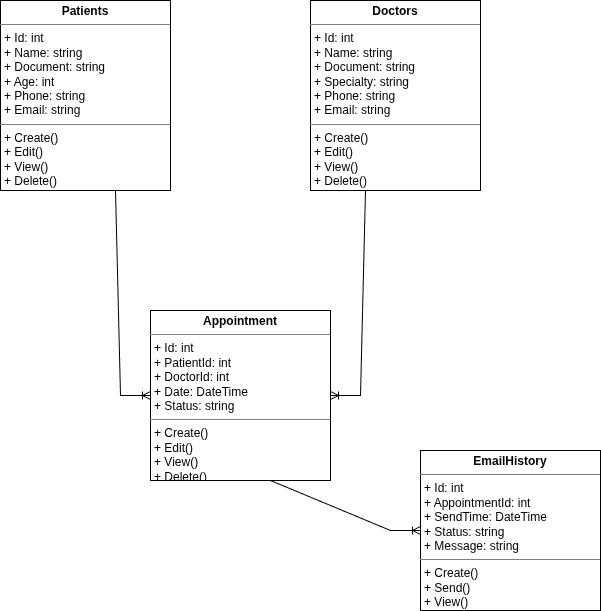

The diagram above was exported from draw.io. Its source (the exported page's mxGraphModel, read from the mxfile embedded in the PNG):
<mxGraphModel dx="1360" dy="793" grid="1" gridSize="10" guides="1" tooltips="1" connect="1" arrows="1" fold="1" page="1" pageScale="1" pageWidth="827" pageHeight="1169" math="0" shadow="0">
  <root>
    <mxCell id="0" />
    <mxCell id="1" parent="0" />
    <mxCell id="ZE2khclbfG4z33WXH9_1-7" value="&lt;p style=&quot;margin:0px;margin-top:4px;text-align:center;&quot;&gt;&lt;b&gt;Patients&lt;/b&gt;&lt;/p&gt;&lt;hr size=&quot;1&quot; style=&quot;border-style:solid;&quot;&gt;&lt;p style=&quot;margin:0px;margin-left:4px;&quot;&gt;+ Id: int&lt;/p&gt;&lt;p style=&quot;margin:0px;margin-left:4px;&quot;&gt;+ Name: string&lt;/p&gt;&lt;p style=&quot;margin:0px;margin-left:4px;&quot;&gt;+ Document: string&lt;/p&gt;&lt;p style=&quot;margin:0px;margin-left:4px;&quot;&gt;+ Age: int&lt;/p&gt;&lt;p style=&quot;margin:0px;margin-left:4px;&quot;&gt;+ Phone: string&lt;/p&gt;&lt;p style=&quot;margin:0px;margin-left:4px;&quot;&gt;+ Email: string&lt;/p&gt;&lt;hr size=&quot;1&quot; style=&quot;border-style:solid;&quot;&gt;&lt;p style=&quot;margin:0px;margin-left:4px;&quot;&gt;+ Create()&lt;/p&gt;&lt;p style=&quot;margin:0px;margin-left:4px;&quot;&gt;+ Edit()&lt;/p&gt;&lt;p style=&quot;margin:0px;margin-left:4px;&quot;&gt;+ View()&lt;/p&gt;&lt;p style=&quot;margin:0px;margin-left:4px;&quot;&gt;+ Delete()&lt;/p&gt;" style="verticalAlign=top;align=left;overflow=fill;html=1;whiteSpace=wrap;" vertex="1" parent="1">
      <mxGeometry x="100" y="470" width="170" height="190" as="geometry" />
    </mxCell>
    <mxCell id="ZE2khclbfG4z33WXH9_1-8" value="&lt;p style=&quot;margin:0px;margin-top:4px;text-align:center;&quot;&gt;&lt;b&gt;Doctors&lt;/b&gt;&lt;/p&gt;&lt;hr size=&quot;1&quot; style=&quot;border-style:solid;&quot;&gt;&lt;p style=&quot;margin:0px;margin-left:4px;&quot;&gt;+ Id: int&lt;/p&gt;&lt;p style=&quot;margin:0px;margin-left:4px;&quot;&gt;+ Name: string&lt;/p&gt;&lt;p style=&quot;margin:0px;margin-left:4px;&quot;&gt;+ Document: string&lt;/p&gt;&lt;p style=&quot;margin:0px;margin-left:4px;&quot;&gt;+ Specialty: string&lt;/p&gt;&lt;p style=&quot;margin:0px;margin-left:4px;&quot;&gt;+ Phone: string&lt;/p&gt;&lt;p style=&quot;margin:0px;margin-left:4px;&quot;&gt;+ Email: string&lt;/p&gt;&lt;hr size=&quot;1&quot; style=&quot;border-style:solid;&quot;&gt;&lt;p style=&quot;margin:0px;margin-left:4px;&quot;&gt;+ Create()&lt;/p&gt;&lt;p style=&quot;margin:0px;margin-left:4px;&quot;&gt;+ Edit()&lt;/p&gt;&lt;p style=&quot;margin:0px;margin-left:4px;&quot;&gt;+ View()&lt;/p&gt;&lt;p style=&quot;margin:0px;margin-left:4px;&quot;&gt;+ Delete()&lt;/p&gt;" style="verticalAlign=top;align=left;overflow=fill;html=1;whiteSpace=wrap;" vertex="1" parent="1">
      <mxGeometry x="410" y="470" width="170" height="190" as="geometry" />
    </mxCell>
    <mxCell id="ZE2khclbfG4z33WXH9_1-9" value="&lt;p style=&quot;margin:0px;margin-top:4px;text-align:center;&quot;&gt;&lt;b&gt;Appointment&lt;/b&gt;&lt;/p&gt;&lt;hr size=&quot;1&quot; style=&quot;border-style:solid;&quot;&gt;&lt;p style=&quot;margin:0px;margin-left:4px;&quot;&gt;+ Id: int&lt;/p&gt;&lt;p style=&quot;margin:0px;margin-left:4px;&quot;&gt;+ PatientId: int&lt;/p&gt;&lt;p style=&quot;margin:0px;margin-left:4px;&quot;&gt;+ DoctorId: int&lt;/p&gt;&lt;p style=&quot;margin:0px;margin-left:4px;&quot;&gt;+ Date: DateTime&lt;/p&gt;&lt;p style=&quot;margin:0px;margin-left:4px;&quot;&gt;+ Status: string&lt;/p&gt;&lt;hr size=&quot;1&quot; style=&quot;border-style:solid;&quot;&gt;&lt;p style=&quot;margin:0px;margin-left:4px;&quot;&gt;+ Create()&lt;/p&gt;&lt;p style=&quot;margin:0px;margin-left:4px;&quot;&gt;+ Edit()&lt;/p&gt;&lt;p style=&quot;margin:0px;margin-left:4px;&quot;&gt;+ View()&lt;/p&gt;&lt;p style=&quot;margin:0px;margin-left:4px;&quot;&gt;+ Delete()&lt;/p&gt;" style="verticalAlign=top;align=left;overflow=fill;html=1;whiteSpace=wrap;direction=south;" vertex="1" parent="1">
      <mxGeometry x="250" y="780" width="180" height="170" as="geometry" />
    </mxCell>
    <mxCell id="ZE2khclbfG4z33WXH9_1-10" value="" style="edgeStyle=entityRelationEdgeStyle;fontSize=12;html=1;endArrow=ERoneToMany;rounded=0;exitX=0.5;exitY=1;exitDx=0;exitDy=0;" edge="1" parent="1" source="ZE2khclbfG4z33WXH9_1-7" target="ZE2khclbfG4z33WXH9_1-9">
      <mxGeometry width="100" height="100" relative="1" as="geometry">
        <mxPoint x="380" y="800" as="sourcePoint" />
        <mxPoint x="480" y="700" as="targetPoint" />
      </mxGeometry>
    </mxCell>
    <mxCell id="ZE2khclbfG4z33WXH9_1-11" value="" style="edgeStyle=entityRelationEdgeStyle;fontSize=12;html=1;endArrow=ERoneToMany;rounded=0;exitX=0.5;exitY=1;exitDx=0;exitDy=0;" edge="1" parent="1" source="ZE2khclbfG4z33WXH9_1-8" target="ZE2khclbfG4z33WXH9_1-9">
      <mxGeometry width="100" height="100" relative="1" as="geometry">
        <mxPoint x="480" y="575" as="sourcePoint" />
        <mxPoint x="585" y="790" as="targetPoint" />
        <Array as="points">
          <mxPoint x="580" y="710" />
          <mxPoint x="560" y="760" />
          <mxPoint x="550" y="730" />
          <mxPoint x="600" y="780" />
        </Array>
      </mxGeometry>
    </mxCell>
    <mxCell id="ZE2khclbfG4z33WXH9_1-12" value="&lt;p style=&quot;margin:0px;margin-top:4px;text-align:center;&quot;&gt;&lt;b&gt;EmailHistory&lt;/b&gt;&lt;/p&gt;&lt;hr size=&quot;1&quot; style=&quot;border-style:solid;&quot;&gt;&lt;p style=&quot;margin:0px;margin-left:4px;&quot;&gt;+ Id: int&lt;/p&gt;&lt;p style=&quot;margin:0px;margin-left:4px;&quot;&gt;+ AppointmentId: int&lt;/p&gt;&lt;p style=&quot;margin:0px;margin-left:4px;&quot;&gt;+ SendTime: DateTime&lt;/p&gt;&lt;p style=&quot;margin:0px;margin-left:4px;&quot;&gt;+ Status: string&lt;/p&gt;&lt;p style=&quot;margin:0px;margin-left:4px;&quot;&gt;+ Message: string&lt;/p&gt;&lt;hr size=&quot;1&quot; style=&quot;border-style:solid;&quot;&gt;&lt;p style=&quot;margin:0px;margin-left:4px;&quot;&gt;+ Create()&lt;/p&gt;&lt;p style=&quot;margin:0px;margin-left:4px;&quot;&gt;+ Send()&lt;/p&gt;&lt;p style=&quot;margin:0px;margin-left:4px;&quot;&gt;+ View()&lt;/p&gt;" style="verticalAlign=top;align=left;overflow=fill;html=1;whiteSpace=wrap;direction=south;" vertex="1" parent="1">
      <mxGeometry x="520" y="920" width="180" height="160" as="geometry" />
    </mxCell>
    <mxCell id="ZE2khclbfG4z33WXH9_1-13" value="" style="edgeStyle=entityRelationEdgeStyle;fontSize=12;html=1;endArrow=ERoneToMany;rounded=0;exitX=1;exitY=0.5;exitDx=0;exitDy=0;" edge="1" parent="1" source="ZE2khclbfG4z33WXH9_1-9" target="ZE2khclbfG4z33WXH9_1-12">
      <mxGeometry width="100" height="100" relative="1" as="geometry">
        <mxPoint x="545" y="870" as="sourcePoint" />
        <mxPoint x="480" y="1075" as="targetPoint" />
        <Array as="points">
          <mxPoint x="630" y="920" />
          <mxPoint x="610" y="970" />
          <mxPoint x="540" y="1010" />
          <mxPoint x="600" y="940" />
          <mxPoint x="650" y="990" />
        </Array>
      </mxGeometry>
    </mxCell>
  </root>
</mxGraphModel>